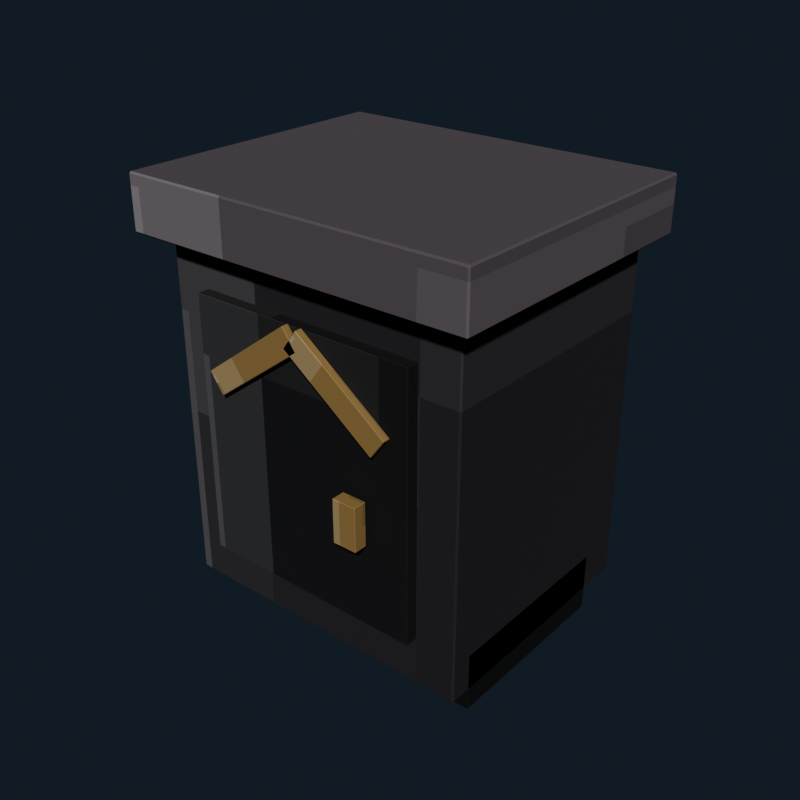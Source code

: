 # Source: gothic_nightstand_ivory.blend  (saved by Blender 5.2.44; exported with 4.5.12 LTS)
import bpy
from mathutils import Matrix  # noqa: F401  (used for matrix-valued properties, if any)

bpy.ops.wm.read_factory_settings(use_empty=True)
scene = bpy.context.scene
scene.name = 'Scene'

# ---- collections
col_collection = bpy.data.collections.new('Collection'); scene.collection.children.link(col_collection)

# ---- images (referenced by path relative to the original .blend; pixels are not part of the script)
import os
ASSET_DIR = os.environ.get("B2B_ASSET_DIR", "")  # directory of the original .blend (textures are referenced by path, not embedded)
HERE = os.path.dirname(os.path.abspath(__file__))  # packed textures are extracted next to this script under _unpacked/

def load_image(name, relpath, width, height, colorspace="sRGB"):
    """Load a texture the original file referenced (path relative to the .blend, or extracted next to this script)."""
    p = next((c for c in (os.path.join(HERE, relpath), os.path.join(ASSET_DIR, relpath)) if relpath and os.path.exists(c)), "")
    if p:
        img = bpy.data.images.load(p, check_existing=True)
        img.name = name
    else:  # same state as the original file: an image datablock whose file is absent (Cycles renders it pink)
        img = bpy.data.images.new(name, width, height)
        img.source = "FILE"
        img.filepath = "//" + (relpath or name)
    img.colorspace_settings.name = colorspace
    return img
img_gothic_nightstand_ivory_pixel_atlas = load_image('gothic_nightstand_ivory_pixel_atlas', '_unpacked/gothic_nightstand_ivory_pixel_atlas.937837f8.png', 144, 16, 'sRGB')

# ---- materials (node trees are filled in below, after node groups)
mat_gothic_nightstand_ivory_pixel_paint = bpy.data.materials.new('Gothic Nightstand Ivory pixel paint')

# ---- material node trees
mat_gothic_nightstand_ivory_pixel_paint.use_nodes = True; mat_gothic_nightstand_ivory_pixel_paint.node_tree.nodes.clear()
_N = mat_gothic_nightstand_ivory_pixel_paint.node_tree.nodes; _L = mat_gothic_nightstand_ivory_pixel_paint.node_tree.links
n0 = _N.new('ShaderNodeBsdfPrincipled'); n0.name = 'Principled BSDF'; n0.location = (-200, 100)
n0.inputs[1].default_value = 0.06
n0.inputs[2].default_value = 0.82
n0.inputs[10].default_value = 0.005
n1 = _N.new('ShaderNodeOutputMaterial'); n1.name = 'Material Output'; n1.location = (200, 100)
n2 = _N.new('ShaderNodeTexImage'); n2.name = 'Image Texture'; n2.location = (0, 0)
n2.image = img_gothic_nightstand_ivory_pixel_atlas
n2.interpolation = 'Closest'
_L.new(n0.outputs[0], n1.inputs[0])
_L.new(n2.outputs[0], n0.inputs[0])
n1.is_active_output = True

# ---- world
world_world = bpy.data.worlds.new('World'); scene.world = world_world
world_world.use_nodes = True; world_world.node_tree.nodes.clear()
_N = world_world.node_tree.nodes; _L = world_world.node_tree.links
n0 = _N.new('ShaderNodeOutputWorld'); n0.name = 'World Output'; n0.location = (200, 100)
n1 = _N.new('ShaderNodeBackground'); n1.name = 'Background'; n1.location = (-200, 100)
n1.inputs[0].default_value = (0.04314, 0.06275, 0.09412, 1.0)
n1.inputs[1].default_value = 0.36
_L.new(n1.outputs[0], n0.inputs[0])
n0.is_active_output = True
world_world.color = (0.05088, 0.05088, 0.05088)
world_world.sun_shadow_jitter_overblur = 0.0

# ---- meshes
me_cube = bpy.data.meshes.new('Cube')
me_cube.from_pydata([(-0.287, -0.232, -0.33), (-0.287, -0.235, -0.327), (-0.29, -0.232, -0.327), (-0.287, -0.235, 0.327), (-0.287, -0.232, 0.33), (-0.29, -0.232, 0.327), (-0.287, 0.232, -0.33), (-0.29, 0.232, -0.327), (-0.287, 0.235, -0.327), (-0.287, 0.232, 0.33), (-0.287, 0.235, 0.327), (-0.29, 0.232, 0.327), (0.287, -0.232, -0.33), (0.29, -0.232, -0.327), (0.287, -0.235, -0.327), (0.287, -0.232, 0.33), (0.287, -0.235, 0.327), (0.29, -0.232, 0.327), (0.287, 0.232, -0.33), (0.287, 0.235, -0.327), (0.29, 0.232, -0.327), (0.287, 0.232, 0.33), (0.29, 0.232, 0.327), (0.287, 0.235, 0.327)], [], [(0, 1, 2), (3, 4, 5), (6, 7, 8), (9, 10, 11), (12, 13, 14), (15, 16, 17), (18, 19, 20), (21, 22, 23), (6, 0, 2, 7), (1, 3, 5, 2), (4, 9, 11, 5), (10, 8, 7, 11), (18, 6, 8, 19), (9, 21, 23, 10), (22, 20, 19, 23), (12, 18, 20, 13), (21, 15, 17, 22), (16, 14, 13, 17), (0, 12, 14, 1), (15, 4, 3, 16), (6, 18, 12, 0), (2, 5, 11, 7), (14, 16, 3, 1), (21, 9, 4, 15), (8, 10, 23, 19), (20, 22, 17, 13)])
_uv = me_cube.uv_layers.new(name='UVMap')
_uv.uv.foreach_set('vector', [0.2408, 0.7211, 0.2408, 0.7225, 0.2407, 0.7211, 0.29, 0.9438, 0.2901, 0.9438, 0.29, 0.945, 0.2408, 0.5014, 0.2407, 0.5014, 0.2408, 0.5, 0.2901, 0.2778, 0.29, 0.2787, 0.29, 0.2764, 0.2653, 0.7211, 0.2655, 0.7211, 0.2654, 0.7231, 0.2902, 0.7224, 0.29, 0.7237, 0.29, 0.7214, 0.2653, 0.5014, 0.2654, 0.4994, 0.2655, 0.5014, 0.2902, 0.5008, 0.29, 0.5014, 0.29, 0.4991, 0.2408, 0.5014, 0.2408, 0.7211, 0.2407, 0.7211, 0.2407, 0.5014, 0.2655, 0.055, 0.29, 0.055, 0.29, 0.05642, 0.2655, 0.05642, 0.2901, 0.05642, 0.2901, 0.2778, 0.29, 0.2764, 0.29, 0.05642, 0.29, 0.2787, 0.2655, 0.2787, 0.2655, 0.2761, 0.29, 0.2764, 0.2653, 0.5014, 0.2408, 0.5014, 0.2408, 0.5, 0.2654, 0.4994, 0.2901, 0.2778, 0.2902, 0.5008, 0.29, 0.4991, 0.29, 0.2787, 0.29, 0.5014, 0.2655, 0.5014, 0.2654, 0.4994, 0.29, 0.4991, 0.2653, 0.7211, 0.2653, 0.5014, 0.2655, 0.5014, 0.2655, 0.7211, 0.2902, 0.5008, 0.2902, 0.7224, 0.29, 0.7214, 0.29, 0.5014, 0.29, 0.7237, 0.2654, 0.7231, 0.2655, 0.7211, 0.29, 0.7214, 0.2408, 0.7211, 0.2653, 0.7211, 0.2654, 0.7231, 0.2408, 0.7225, 0.2902, 0.7224, 0.2901, 0.9438, 0.29, 0.9438, 0.29, 0.7237, 0.2408, 0.5014, 0.2653, 0.5014, 0.2653, 0.7211, 0.2408, 0.7211, 0.2655, 0.05642, 0.29, 0.05642, 0.29, 0.2764, 0.2655, 0.2761, 0.2654, 0.7231, 0.29, 0.7237, 0.29, 0.9438, 0.2655, 0.9438, 0.2902, 0.5008, 0.3147, 0.5014, 0.3147, 0.7211, 0.2902, 0.7224, 0.2655, 0.2787, 0.29, 0.2787, 0.29, 0.4991, 0.2654, 0.4994, 0.2655, 0.5014, 0.29, 0.5014, 0.29, 0.7214, 0.2655, 0.7211])
me_cube.materials.append(mat_gothic_nightstand_ivory_pixel_paint)
me_cube.update()
me_cube_001 = bpy.data.meshes.new('Cube.001')
me_cube_001.from_pydata([(-0.327, -0.267, -0.05), (-0.327, -0.27, -0.047), (-0.33, -0.267, -0.047), (-0.327, -0.27, 0.047), (-0.327, -0.267, 0.05), (-0.33, -0.267, 0.047), (-0.327, 0.267, -0.05), (-0.33, 0.267, -0.047), (-0.327, 0.27, -0.047), (-0.327, 0.267, 0.05), (-0.327, 0.27, 0.047), (-0.33, 0.267, 0.047), (0.327, -0.267, -0.05), (0.33, -0.267, -0.047), (0.327, -0.27, -0.047), (0.327, -0.267, 0.05), (0.327, -0.27, 0.047), (0.33, -0.267, 0.047), (0.327, 0.267, -0.05), (0.327, 0.27, -0.047), (0.33, 0.267, -0.047), (0.327, 0.267, 0.05), (0.33, 0.267, 0.047), (0.327, 0.27, 0.047)], [], [(0, 1, 2), (3, 4, 5), (6, 7, 8), (9, 10, 11), (12, 13, 14), (15, 16, 17), (18, 19, 20), (21, 22, 23), (6, 0, 2, 7), (1, 3, 5, 2), (4, 9, 11, 5), (10, 8, 7, 11), (18, 6, 8, 19), (9, 21, 23, 10), (22, 20, 19, 23), (12, 18, 20, 13), (21, 15, 17, 22), (16, 14, 13, 17), (0, 12, 14, 1), (15, 4, 3, 16), (6, 18, 12, 0), (2, 5, 11, 7), (14, 16, 3, 1), (21, 9, 4, 15), (8, 10, 23, 19), (20, 22, 17, 13)])
_uv = me_cube_001.uv_layers.new(name='UVMap')
_uv.uv.foreach_set('vector', [0.3519, 0.7213, 0.3519, 0.7225, 0.3518, 0.7213, 0.4005, 0.944, 0.4013, 0.944, 0.4005, 0.945, 0.3519, 0.5012, 0.3518, 0.5012, 0.3519, 0.5, 0.4013, 0.2778, 0.4005, 0.2785, 0.4005, 0.2766, 0.3764, 0.7213, 0.3771, 0.7213, 0.3768, 0.723, 0.4013, 0.7224, 0.4005, 0.7235, 0.4005, 0.7216, 0.3764, 0.5012, 0.3768, 0.4995, 0.3771, 0.5012, 0.4013, 0.5007, 0.4005, 0.5012, 0.4005, 0.4992, 0.3519, 0.5012, 0.3519, 0.7213, 0.3518, 0.7213, 0.3518, 0.5012, 0.3773, 0.055, 0.4005, 0.055, 0.4005, 0.05624, 0.3773, 0.05624, 0.4013, 0.05624, 0.4013, 0.2778, 0.4005, 0.2766, 0.4005, 0.05624, 0.4005, 0.2785, 0.3773, 0.2785, 0.3773, 0.2763, 0.4005, 0.2766, 0.3764, 0.5012, 0.3519, 0.5012, 0.3519, 0.5, 0.3768, 0.4995, 0.4013, 0.2778, 0.4013, 0.5007, 0.4005, 0.4992, 0.4005, 0.2785, 0.4005, 0.5012, 0.3771, 0.5012, 0.3768, 0.4995, 0.4005, 0.4992, 0.3764, 0.7213, 0.3764, 0.5012, 0.3771, 0.5012, 0.3771, 0.7213, 0.4013, 0.5007, 0.4013, 0.7224, 0.4005, 0.7216, 0.4005, 0.5012, 0.4005, 0.7235, 0.3768, 0.723, 0.3771, 0.7213, 0.4005, 0.7216, 0.3519, 0.7213, 0.3764, 0.7213, 0.3768, 0.723, 0.3519, 0.7225, 0.4013, 0.7224, 0.4013, 0.944, 0.4005, 0.944, 0.4005, 0.7235, 0.3519, 0.5012, 0.3764, 0.5012, 0.3764, 0.7213, 0.3519, 0.7213, 0.3773, 0.05624, 0.4005, 0.05624, 0.4005, 0.2766, 0.3773, 0.2763, 0.3768, 0.723, 0.4005, 0.7235, 0.4005, 0.944, 0.3773, 0.944, 0.4013, 0.5007, 0.4259, 0.5012, 0.4259, 0.7213, 0.4013, 0.7224, 0.3773, 0.2785, 0.4005, 0.2785, 0.4005, 0.4992, 0.3768, 0.4995, 0.3771, 0.5012, 0.4005, 0.5012, 0.4005, 0.7216, 0.3771, 0.7213])
me_cube_001.materials.append(mat_gothic_nightstand_ivory_pixel_paint)
me_cube_001.update()
me_cube_002 = bpy.data.meshes.new('Cube.002')
me_cube_002.from_pydata([(-0.214, -0.0115, -0.24), (-0.214, -0.0125, -0.239), (-0.215, -0.0115, -0.239), (-0.214, -0.0125, 0.239), (-0.214, -0.0115, 0.24), (-0.215, -0.0115, 0.239), (-0.214, 0.0115, -0.24), (-0.215, 0.0115, -0.239), (-0.214, 0.0125, -0.239), (-0.214, 0.0115, 0.24), (-0.214, 0.0125, 0.239), (-0.215, 0.0115, 0.239), (0.214, -0.0115, -0.24), (0.215, -0.0115, -0.239), (0.214, -0.0125, -0.239), (0.214, -0.0115, 0.24), (0.214, -0.0125, 0.239), (0.215, -0.0115, 0.239), (0.214, 0.0115, -0.24), (0.214, 0.0125, -0.239), (0.215, 0.0115, -0.239), (0.214, 0.0115, 0.24), (0.215, 0.0115, 0.239), (0.214, 0.0125, 0.239)], [], [(0, 1, 2), (3, 4, 5), (6, 7, 8), (9, 10, 11), (12, 13, 14), (15, 16, 17), (18, 19, 20), (21, 22, 23), (6, 0, 2, 7), (1, 3, 5, 2), (4, 9, 11, 5), (10, 8, 7, 11), (18, 6, 8, 19), (9, 21, 23, 10), (22, 20, 19, 23), (12, 18, 20, 13), (21, 15, 17, 22), (16, 14, 13, 17), (0, 12, 14, 1), (15, 4, 3, 16), (6, 18, 12, 0), (2, 5, 11, 7), (14, 16, 3, 1), (21, 9, 4, 15), (8, 10, 23, 19), (20, 22, 17, 13)])
_uv = me_cube_002.uv_layers.new(name='UVMap')
_uv.uv.foreach_set('vector', [0.1296, 0.7136, 0.1296, 0.7225, 0.1296, 0.7136, 0.179, 0.9445, 0.179, 0.9445, 0.179, 0.945, 0.1296, 0.5089, 0.1296, 0.5089, 0.1296, 0.5, 0.179, 0.2749, 0.179, 0.278, 0.179, 0.2708, 0.1542, 0.7136, 0.1543, 0.7136, 0.1543, 0.7228, 0.1791, 0.7183, 0.179, 0.723, 0.179, 0.7158, 0.1542, 0.5089, 0.1543, 0.4997, 0.1543, 0.5089, 0.1791, 0.5065, 0.179, 0.5089, 0.179, 0.4996, 0.1296, 0.5089, 0.1296, 0.7136, 0.1296, 0.7136, 0.1296, 0.5089, 0.1544, 0.055, 0.179, 0.055, 0.179, 0.0639, 0.1544, 0.0639, 0.179, 0.0639, 0.179, 0.2749, 0.179, 0.2708, 0.179, 0.0639, 0.179, 0.278, 0.1544, 0.278, 0.1544, 0.2686, 0.179, 0.2708, 0.1542, 0.5089, 0.1296, 0.5089, 0.1296, 0.5, 0.1543, 0.4997, 0.179, 0.2749, 0.1791, 0.5065, 0.179, 0.4996, 0.179, 0.278, 0.179, 0.5089, 0.1543, 0.5089, 0.1543, 0.4997, 0.179, 0.4996, 0.1542, 0.7136, 0.1542, 0.5089, 0.1543, 0.5089, 0.1543, 0.7136, 0.1791, 0.5065, 0.1791, 0.7183, 0.179, 0.7158, 0.179, 0.5089, 0.179, 0.723, 0.1543, 0.7228, 0.1543, 0.7136, 0.179, 0.7158, 0.1296, 0.7136, 0.1542, 0.7136, 0.1543, 0.7228, 0.1296, 0.7225, 0.1791, 0.7183, 0.179, 0.9445, 0.179, 0.9445, 0.179, 0.723, 0.1296, 0.5089, 0.1542, 0.5089, 0.1542, 0.7136, 0.1296, 0.7136, 0.1544, 0.0639, 0.179, 0.0639, 0.179, 0.2708, 0.1544, 0.2686, 0.1543, 0.7228, 0.179, 0.723, 0.179, 0.9445, 0.1544, 0.9445, 0.1791, 0.5065, 0.2037, 0.5089, 0.2037, 0.7136, 0.1791, 0.7183, 0.1544, 0.278, 0.179, 0.278, 0.179, 0.4996, 0.1543, 0.4997, 0.1543, 0.5089, 0.179, 0.5089, 0.179, 0.7158, 0.1543, 0.7136])
me_cube_002.materials.append(mat_gothic_nightstand_ivory_pixel_paint)
me_cube_002.update()
me_cube_003 = bpy.data.meshes.new('Cube.003')
me_cube_003.from_pydata([(-0.1045, -0.006, -0.0225), (-0.1045, -0.007, -0.0215), (-0.1055, -0.006, -0.0215), (-0.1045, -0.007, 0.0215), (-0.1045, -0.006, 0.0225), (-0.1055, -0.006, 0.0215), (-0.1045, 0.006, -0.0225), (-0.1055, 0.006, -0.0215), (-0.1045, 0.007, -0.0215), (-0.1045, 0.006, 0.0225), (-0.1045, 0.007, 0.0215), (-0.1055, 0.006, 0.0215), (0.1045, -0.006, -0.0225), (0.1055, -0.006, -0.0215), (0.1045, -0.007, -0.0215), (0.1045, -0.006, 0.0225), (0.1045, -0.007, 0.0215), (0.1055, -0.006, 0.0215), (0.1045, 0.006, -0.0225), (0.1045, 0.007, -0.0215), (0.1055, 0.006, -0.0215), (0.1045, 0.006, 0.0225), (0.1055, 0.006, 0.0215), (0.1045, 0.007, 0.0215)], [], [(0, 1, 2), (3, 4, 5), (6, 7, 8), (9, 10, 11), (12, 13, 14), (15, 16, 17), (18, 19, 20), (21, 22, 23), (6, 0, 2, 7), (1, 3, 5, 2), (4, 9, 11, 5), (10, 8, 7, 11), (18, 6, 8, 19), (9, 21, 23, 10), (22, 20, 19, 23), (12, 18, 20, 13), (21, 15, 17, 22), (16, 14, 13, 17), (0, 12, 14, 1), (15, 4, 3, 16), (6, 18, 12, 0), (2, 5, 11, 7), (14, 16, 3, 1), (21, 9, 4, 15), (8, 10, 23, 19), (20, 22, 17, 13)])
_uv = me_cube_003.uv_layers.new(name='UVMap')
_uv.uv.foreach_set('vector', [0.7964, 0.7066, 0.7964, 0.7225, 0.7962, 0.7066, 0.8451, 0.9439, 0.8457, 0.9439, 0.8451, 0.945, 0.7964, 0.5159, 0.7962, 0.5159, 0.7964, 0.5, 0.8457, 0.2729, 0.8451, 0.2786, 0.8451, 0.2656, 0.8209, 0.7066, 0.8214, 0.7066, 0.8212, 0.723, 0.8458, 0.7151, 0.8451, 0.7236, 0.8451, 0.7106, 0.8209, 0.5159, 0.8212, 0.4995, 0.8214, 0.5159, 0.8458, 0.5117, 0.8451, 0.5159, 0.8451, 0.4992, 0.7964, 0.5159, 0.7964, 0.7066, 0.7962, 0.7066, 0.7962, 0.5159, 0.8215, 0.055, 0.8451, 0.055, 0.8451, 0.07089, 0.8215, 0.07089, 0.8457, 0.07089, 0.8457, 0.2729, 0.8451, 0.2656, 0.8451, 0.07089, 0.8451, 0.2786, 0.8215, 0.2786, 0.8215, 0.2616, 0.8451, 0.2656, 0.8209, 0.5159, 0.7964, 0.5159, 0.7964, 0.5, 0.8212, 0.4995, 0.8457, 0.2729, 0.8458, 0.5117, 0.8451, 0.4992, 0.8451, 0.2786, 0.8451, 0.5159, 0.8214, 0.5159, 0.8212, 0.4995, 0.8451, 0.4992, 0.8209, 0.7066, 0.8209, 0.5159, 0.8214, 0.5159, 0.8214, 0.7066, 0.8458, 0.5117, 0.8458, 0.7151, 0.8451, 0.7106, 0.8451, 0.5159, 0.8451, 0.7236, 0.8212, 0.723, 0.8214, 0.7066, 0.8451, 0.7106, 0.7964, 0.7066, 0.8209, 0.7066, 0.8212, 0.723, 0.7964, 0.7225, 0.8458, 0.7151, 0.8457, 0.9439, 0.8451, 0.9439, 0.8451, 0.7236, 0.7964, 0.5159, 0.8209, 0.5159, 0.8209, 0.7066, 0.7964, 0.7066, 0.8215, 0.07089, 0.8451, 0.07089, 0.8451, 0.2656, 0.8215, 0.2616, 0.8212, 0.723, 0.8451, 0.7236, 0.8451, 0.9439, 0.8215, 0.9439, 0.8458, 0.5117, 0.8703, 0.5159, 0.8703, 0.7066, 0.8458, 0.7151, 0.8215, 0.2786, 0.8451, 0.2786, 0.8451, 0.4992, 0.8212, 0.4995, 0.8214, 0.5159, 0.8451, 0.5159, 0.8451, 0.7106, 0.8214, 0.7066])
me_cube_003.materials.append(mat_gothic_nightstand_ivory_pixel_paint)
me_cube_003.update()
me_cube_004 = bpy.data.meshes.new('Cube.004')
me_cube_004.from_pydata([(-0.1045, -0.006, -0.0225), (-0.1045, -0.007, -0.0215), (-0.1055, -0.006, -0.0215), (-0.1045, -0.007, 0.0215), (-0.1045, -0.006, 0.0225), (-0.1055, -0.006, 0.0215), (-0.1045, 0.006, -0.0225), (-0.1055, 0.006, -0.0215), (-0.1045, 0.007, -0.0215), (-0.1045, 0.006, 0.0225), (-0.1045, 0.007, 0.0215), (-0.1055, 0.006, 0.0215), (0.1045, -0.006, -0.0225), (0.1055, -0.006, -0.0215), (0.1045, -0.007, -0.0215), (0.1045, -0.006, 0.0225), (0.1045, -0.007, 0.0215), (0.1055, -0.006, 0.0215), (0.1045, 0.006, -0.0225), (0.1045, 0.007, -0.0215), (0.1055, 0.006, -0.0215), (0.1045, 0.006, 0.0225), (0.1055, 0.006, 0.0215), (0.1045, 0.007, 0.0215)], [], [(0, 1, 2), (3, 4, 5), (6, 7, 8), (9, 10, 11), (12, 13, 14), (15, 16, 17), (18, 19, 20), (21, 22, 23), (6, 0, 2, 7), (1, 3, 5, 2), (4, 9, 11, 5), (10, 8, 7, 11), (18, 6, 8, 19), (9, 21, 23, 10), (22, 20, 19, 23), (12, 18, 20, 13), (21, 15, 17, 22), (16, 14, 13, 17), (0, 12, 14, 1), (15, 4, 3, 16), (6, 18, 12, 0), (2, 5, 11, 7), (14, 16, 3, 1), (21, 9, 4, 15), (8, 10, 23, 19), (20, 22, 17, 13)])
_uv = me_cube_004.uv_layers.new(name='UVMap')
_uv.uv.foreach_set('vector', [0.7964, 0.7066, 0.7964, 0.7225, 0.7962, 0.7066, 0.8451, 0.9439, 0.8457, 0.9439, 0.8451, 0.945, 0.7964, 0.5159, 0.7962, 0.5159, 0.7964, 0.5, 0.8457, 0.2729, 0.8451, 0.2786, 0.8451, 0.2656, 0.8209, 0.7066, 0.8214, 0.7066, 0.8212, 0.723, 0.8458, 0.7151, 0.8451, 0.7236, 0.8451, 0.7106, 0.8209, 0.5159, 0.8212, 0.4995, 0.8214, 0.5159, 0.8458, 0.5117, 0.8451, 0.5159, 0.8451, 0.4992, 0.7964, 0.5159, 0.7964, 0.7066, 0.7962, 0.7066, 0.7962, 0.5159, 0.8215, 0.055, 0.8451, 0.055, 0.8451, 0.07089, 0.8215, 0.07089, 0.8457, 0.07089, 0.8457, 0.2729, 0.8451, 0.2656, 0.8451, 0.07089, 0.8451, 0.2786, 0.8215, 0.2786, 0.8215, 0.2616, 0.8451, 0.2656, 0.8209, 0.5159, 0.7964, 0.5159, 0.7964, 0.5, 0.8212, 0.4995, 0.8457, 0.2729, 0.8458, 0.5117, 0.8451, 0.4992, 0.8451, 0.2786, 0.8451, 0.5159, 0.8214, 0.5159, 0.8212, 0.4995, 0.8451, 0.4992, 0.8209, 0.7066, 0.8209, 0.5159, 0.8214, 0.5159, 0.8214, 0.7066, 0.8458, 0.5117, 0.8458, 0.7151, 0.8451, 0.7106, 0.8451, 0.5159, 0.8451, 0.7236, 0.8212, 0.723, 0.8214, 0.7066, 0.8451, 0.7106, 0.7964, 0.7066, 0.8209, 0.7066, 0.8212, 0.723, 0.7964, 0.7225, 0.8458, 0.7151, 0.8457, 0.9439, 0.8451, 0.9439, 0.8451, 0.7236, 0.7964, 0.5159, 0.8209, 0.5159, 0.8209, 0.7066, 0.7964, 0.7066, 0.8215, 0.07089, 0.8451, 0.07089, 0.8451, 0.2656, 0.8215, 0.2616, 0.8212, 0.723, 0.8451, 0.7236, 0.8451, 0.9439, 0.8215, 0.9439, 0.8458, 0.5117, 0.8703, 0.5159, 0.8703, 0.7066, 0.8458, 0.7151, 0.8215, 0.2786, 0.8451, 0.2786, 0.8451, 0.4992, 0.8212, 0.4995, 0.8214, 0.5159, 0.8451, 0.5159, 0.8451, 0.7106, 0.8214, 0.7066])
me_cube_004.materials.append(mat_gothic_nightstand_ivory_pixel_paint)
me_cube_004.update()
me_cube_005 = bpy.data.meshes.new('Cube.005')
me_cube_005.from_pydata([(-0.0215, -0.0115, -0.04), (-0.0215, -0.0125, -0.039), (-0.0225, -0.0115, -0.039), (-0.0215, -0.0125, 0.039), (-0.0215, -0.0115, 0.04), (-0.0225, -0.0115, 0.039), (-0.0215, 0.0115, -0.04), (-0.0225, 0.0115, -0.039), (-0.0215, 0.0125, -0.039), (-0.0215, 0.0115, 0.04), (-0.0215, 0.0125, 0.039), (-0.0225, 0.0115, 0.039), (0.0215, -0.0115, -0.04), (0.0225, -0.0115, -0.039), (0.0215, -0.0125, -0.039), (0.0215, -0.0115, 0.04), (0.0215, -0.0125, 0.039), (0.0225, -0.0115, 0.039), (0.0215, 0.0115, -0.04), (0.0215, 0.0125, -0.039), (0.0225, 0.0115, -0.039), (0.0215, 0.0115, 0.04), (0.0225, 0.0115, 0.039), (0.0215, 0.0125, 0.039)], [], [(0, 1, 2), (3, 4, 5), (6, 7, 8), (9, 10, 11), (12, 13, 14), (15, 16, 17), (18, 19, 20), (21, 22, 23), (6, 0, 2, 7), (1, 3, 5, 2), (4, 9, 11, 5), (10, 8, 7, 11), (18, 6, 8, 19), (9, 21, 23, 10), (22, 20, 19, 23), (12, 18, 20, 13), (21, 15, 17, 22), (16, 14, 13, 17), (0, 12, 14, 1), (15, 4, 3, 16), (6, 18, 12, 0), (2, 5, 11, 7), (14, 16, 3, 1), (21, 9, 4, 15), (8, 10, 23, 19), (20, 22, 17, 13)])
_uv = me_cube_005.uv_layers.new(name='UVMap')
_uv.uv.foreach_set('vector', [0.7968, 0.7136, 0.7968, 0.7225, 0.7962, 0.7136, 0.8454, 0.9401, 0.8457, 0.9401, 0.8454, 0.945, 0.7968, 0.5089, 0.7962, 0.5089, 0.7968, 0.5, 0.8457, 0.2778, 0.8454, 0.2824, 0.8454, 0.2708, 0.8204, 0.7136, 0.8212, 0.7136, 0.8209, 0.725, 0.846, 0.7205, 0.8454, 0.7274, 0.8454, 0.7158, 0.8204, 0.5089, 0.8209, 0.4975, 0.8212, 0.5089, 0.846, 0.5054, 0.8454, 0.5089, 0.8454, 0.4963, 0.7968, 0.5089, 0.7968, 0.7136, 0.7962, 0.7136, 0.7962, 0.5089, 0.8213, 0.055, 0.8454, 0.055, 0.8454, 0.0639, 0.8213, 0.0639, 0.8457, 0.0639, 0.8457, 0.2778, 0.8454, 0.2708, 0.8454, 0.0639, 0.8454, 0.2824, 0.8213, 0.2824, 0.8213, 0.2686, 0.8454, 0.2708, 0.8204, 0.5089, 0.7968, 0.5089, 0.7968, 0.5, 0.8209, 0.4975, 0.8457, 0.2778, 0.846, 0.5054, 0.8454, 0.4963, 0.8454, 0.2824, 0.8454, 0.5089, 0.8212, 0.5089, 0.8209, 0.4975, 0.8454, 0.4963, 0.8204, 0.7136, 0.8204, 0.5089, 0.8212, 0.5089, 0.8212, 0.7136, 0.846, 0.5054, 0.846, 0.7205, 0.8454, 0.7158, 0.8454, 0.5089, 0.8454, 0.7274, 0.8209, 0.725, 0.8212, 0.7136, 0.8454, 0.7158, 0.7968, 0.7136, 0.8204, 0.7136, 0.8209, 0.725, 0.7968, 0.7225, 0.846, 0.7205, 0.8457, 0.9401, 0.8454, 0.9401, 0.8454, 0.7274, 0.7968, 0.5089, 0.8204, 0.5089, 0.8204, 0.7136, 0.7968, 0.7136, 0.8213, 0.0639, 0.8454, 0.0639, 0.8454, 0.2708, 0.8213, 0.2686, 0.8209, 0.725, 0.8454, 0.7274, 0.8454, 0.9401, 0.8213, 0.9401, 0.846, 0.5054, 0.8699, 0.5089, 0.8699, 0.7136, 0.846, 0.7205, 0.8213, 0.2824, 0.8454, 0.2824, 0.8454, 0.4963, 0.8209, 0.4975, 0.8212, 0.5089, 0.8454, 0.5089, 0.8454, 0.7158, 0.8212, 0.7136])
me_cube_005.materials.append(mat_gothic_nightstand_ivory_pixel_paint)
me_cube_005.update()
me_cube_006 = bpy.data.meshes.new('Cube.006')
me_cube_006.from_pydata([(-0.049, -0.174, -0.055), (-0.049, -0.175, -0.054), (-0.05, -0.174, -0.054), (-0.049, -0.175, 0.054), (-0.049, -0.174, 0.055), (-0.05, -0.174, 0.054), (-0.049, 0.174, -0.055), (-0.05, 0.174, -0.054), (-0.049, 0.175, -0.054), (-0.049, 0.174, 0.055), (-0.049, 0.175, 0.054), (-0.05, 0.174, 0.054), (0.049, -0.174, -0.055), (0.05, -0.174, -0.054), (0.049, -0.175, -0.054), (0.049, -0.174, 0.055), (0.049, -0.175, 0.054), (0.05, -0.174, 0.054), (0.049, 0.174, -0.055), (0.049, 0.175, -0.054), (0.05, 0.174, -0.054), (0.049, 0.174, 0.055), (0.05, 0.174, 0.054), (0.049, 0.175, 0.054)], [], [(0, 1, 2), (3, 4, 5), (6, 7, 8), (9, 10, 11), (12, 13, 14), (15, 16, 17), (18, 19, 20), (21, 22, 23), (6, 0, 2, 7), (1, 3, 5, 2), (4, 9, 11, 5), (10, 8, 7, 11), (18, 6, 8, 19), (9, 21, 23, 10), (22, 20, 19, 23), (12, 18, 20, 13), (21, 15, 17, 22), (16, 14, 13, 17), (0, 12, 14, 1), (15, 4, 3, 16), (6, 18, 12, 0), (2, 5, 11, 7), (14, 16, 3, 1), (21, 9, 4, 15), (8, 10, 23, 19), (20, 22, 17, 13)])
_uv = me_cube_006.uv_layers.new(name='UVMap')
_uv.uv.foreach_set('vector', [0.01872, 0.7219, 0.01872, 0.7225, 0.01847, 0.7219, 0.06769, 0.9428, 0.06792, 0.9428, 0.06769, 0.945, 0.01872, 0.5006, 0.01847, 0.5006, 0.01872, 0.5, 0.06792, 0.2788, 0.06769, 0.2797, 0.06769, 0.277, 0.04295, 0.7219, 0.04336, 0.7219, 0.04318, 0.7236, 0.06804, 0.7233, 0.06769, 0.7247, 0.06769, 0.722, 0.04295, 0.5006, 0.04318, 0.4989, 0.04336, 0.5006, 0.06804, 0.4999, 0.06769, 0.5006, 0.06769, 0.4983, 0.01872, 0.5006, 0.01872, 0.7219, 0.01847, 0.7219, 0.01847, 0.5006, 0.04342, 0.055, 0.06769, 0.055, 0.06769, 0.05564, 0.04342, 0.05564, 0.06792, 0.05564, 0.06792, 0.2788, 0.06769, 0.277, 0.06769, 0.05564, 0.06769, 0.2797, 0.04342, 0.2797, 0.04342, 0.2769, 0.06769, 0.277, 0.04295, 0.5006, 0.01872, 0.5006, 0.01872, 0.5, 0.04318, 0.4989, 0.06792, 0.2788, 0.06804, 0.4999, 0.06769, 0.4983, 0.06769, 0.2797, 0.06769, 0.5006, 0.04336, 0.5006, 0.04318, 0.4989, 0.06769, 0.4983, 0.04295, 0.7219, 0.04295, 0.5006, 0.04336, 0.5006, 0.04336, 0.7219, 0.06804, 0.4999, 0.06804, 0.7233, 0.06769, 0.722, 0.06769, 0.5006, 0.06769, 0.7247, 0.04318, 0.7236, 0.04336, 0.7219, 0.06769, 0.722, 0.01872, 0.7219, 0.04295, 0.7219, 0.04318, 0.7236, 0.01872, 0.7225, 0.06804, 0.7233, 0.06792, 0.9428, 0.06769, 0.9428, 0.06769, 0.7247, 0.01872, 0.5006, 0.04295, 0.5006, 0.04295, 0.7219, 0.01872, 0.7219, 0.04342, 0.05564, 0.06769, 0.05564, 0.06769, 0.277, 0.04342, 0.2769, 0.04318, 0.7236, 0.06769, 0.7247, 0.06769, 0.9428, 0.04342, 0.9428, 0.06804, 0.4999, 0.09239, 0.5006, 0.09239, 0.7219, 0.06804, 0.7233, 0.04342, 0.2797, 0.06769, 0.2797, 0.06769, 0.4983, 0.04318, 0.4989, 0.04336, 0.5006, 0.06769, 0.5006, 0.06769, 0.722, 0.04336, 0.7219])
me_cube_006.materials.append(mat_gothic_nightstand_ivory_pixel_paint)
me_cube_006.update()
me_cube_007 = bpy.data.meshes.new('Cube.007')
me_cube_007.from_pydata([(-0.049, -0.174, -0.055), (-0.049, -0.175, -0.054), (-0.05, -0.174, -0.054), (-0.049, -0.175, 0.054), (-0.049, -0.174, 0.055), (-0.05, -0.174, 0.054), (-0.049, 0.174, -0.055), (-0.05, 0.174, -0.054), (-0.049, 0.175, -0.054), (-0.049, 0.174, 0.055), (-0.049, 0.175, 0.054), (-0.05, 0.174, 0.054), (0.049, -0.174, -0.055), (0.05, -0.174, -0.054), (0.049, -0.175, -0.054), (0.049, -0.174, 0.055), (0.049, -0.175, 0.054), (0.05, -0.174, 0.054), (0.049, 0.174, -0.055), (0.049, 0.175, -0.054), (0.05, 0.174, -0.054), (0.049, 0.174, 0.055), (0.05, 0.174, 0.054), (0.049, 0.175, 0.054)], [], [(0, 1, 2), (3, 4, 5), (6, 7, 8), (9, 10, 11), (12, 13, 14), (15, 16, 17), (18, 19, 20), (21, 22, 23), (6, 0, 2, 7), (1, 3, 5, 2), (4, 9, 11, 5), (10, 8, 7, 11), (18, 6, 8, 19), (9, 21, 23, 10), (22, 20, 19, 23), (12, 18, 20, 13), (21, 15, 17, 22), (16, 14, 13, 17), (0, 12, 14, 1), (15, 4, 3, 16), (6, 18, 12, 0), (2, 5, 11, 7), (14, 16, 3, 1), (21, 9, 4, 15), (8, 10, 23, 19), (20, 22, 17, 13)])
_uv = me_cube_007.uv_layers.new(name='UVMap')
_uv.uv.foreach_set('vector', [0.01872, 0.7219, 0.01872, 0.7225, 0.01847, 0.7219, 0.06769, 0.9428, 0.06792, 0.9428, 0.06769, 0.945, 0.01872, 0.5006, 0.01847, 0.5006, 0.01872, 0.5, 0.06792, 0.2788, 0.06769, 0.2797, 0.06769, 0.277, 0.04295, 0.7219, 0.04336, 0.7219, 0.04318, 0.7236, 0.06804, 0.7233, 0.06769, 0.7247, 0.06769, 0.722, 0.04295, 0.5006, 0.04318, 0.4989, 0.04336, 0.5006, 0.06804, 0.4999, 0.06769, 0.5006, 0.06769, 0.4983, 0.01872, 0.5006, 0.01872, 0.7219, 0.01847, 0.7219, 0.01847, 0.5006, 0.04342, 0.055, 0.06769, 0.055, 0.06769, 0.05564, 0.04342, 0.05564, 0.06792, 0.05564, 0.06792, 0.2788, 0.06769, 0.277, 0.06769, 0.05564, 0.06769, 0.2797, 0.04342, 0.2797, 0.04342, 0.2769, 0.06769, 0.277, 0.04295, 0.5006, 0.01872, 0.5006, 0.01872, 0.5, 0.04318, 0.4989, 0.06792, 0.2788, 0.06804, 0.4999, 0.06769, 0.4983, 0.06769, 0.2797, 0.06769, 0.5006, 0.04336, 0.5006, 0.04318, 0.4989, 0.06769, 0.4983, 0.04295, 0.7219, 0.04295, 0.5006, 0.04336, 0.5006, 0.04336, 0.7219, 0.06804, 0.4999, 0.06804, 0.7233, 0.06769, 0.722, 0.06769, 0.5006, 0.06769, 0.7247, 0.04318, 0.7236, 0.04336, 0.7219, 0.06769, 0.722, 0.01872, 0.7219, 0.04295, 0.7219, 0.04318, 0.7236, 0.01872, 0.7225, 0.06804, 0.7233, 0.06792, 0.9428, 0.06769, 0.9428, 0.06769, 0.7247, 0.01872, 0.5006, 0.04295, 0.5006, 0.04295, 0.7219, 0.01872, 0.7219, 0.04342, 0.05564, 0.06769, 0.05564, 0.06769, 0.277, 0.04342, 0.2769, 0.04318, 0.7236, 0.06769, 0.7247, 0.06769, 0.9428, 0.04342, 0.9428, 0.06804, 0.4999, 0.09239, 0.5006, 0.09239, 0.7219, 0.06804, 0.7233, 0.04342, 0.2797, 0.06769, 0.2797, 0.06769, 0.4983, 0.04318, 0.4989, 0.04336, 0.5006, 0.06769, 0.5006, 0.06769, 0.722, 0.04336, 0.7219])
me_cube_007.materials.append(mat_gothic_nightstand_ivory_pixel_paint)
me_cube_007.update()

# ---- objects
ob_nightstandbody = bpy.data.objects.new('NightstandBody', me_cube)
ob_nightstandtop = bpy.data.objects.new('NightstandTop', me_cube_001)
ob_pointeddoor = bpy.data.objects.new('PointedDoor', me_cube_002)
ob_doorarchleft = bpy.data.objects.new('DoorArchLeft', me_cube_003)
ob_doorarchright = bpy.data.objects.new('DoorArchRight', me_cube_004)
ob_doorpull = bpy.data.objects.new('DoorPull', me_cube_005)
ob_clawfoot_0_24 = bpy.data.objects.new('ClawFoot-0.24', me_cube_006)
ob_clawfoot0_24 = bpy.data.objects.new('ClawFoot0.24', me_cube_007)

# ---- transforms, parenting, visibility, modifiers, constraints
ob_nightstandbody.location = (0.0, 0.0, 0.37)
ob_nightstandtop.location = (0.0, -0.01, 0.74)
ob_pointeddoor.location = (0.0, -0.245, 0.37)
ob_doorarchleft.location = (-0.085, -0.265, 0.5325)
ob_doorarchleft.rotation_euler = (0.0, -0.634, 0.0)
ob_doorarchright.location = (0.085, -0.265, 0.5325)
ob_doorarchright.rotation_euler = (0.0, 0.634, 0.0)
ob_doorpull.location = (0.12, -0.28, 0.33)
ob_clawfoot_0_24.location = (-0.24, -0.02, 0.055)
ob_clawfoot0_24.location = (0.24, -0.02, 0.055)

# ---- collection membership
col_collection.objects.link(ob_nightstandbody)
col_collection.objects.link(ob_nightstandtop)
col_collection.objects.link(ob_pointeddoor)
col_collection.objects.link(ob_doorarchleft)
col_collection.objects.link(ob_doorarchright)
col_collection.objects.link(ob_doorpull)
col_collection.objects.link(ob_clawfoot_0_24)
col_collection.objects.link(ob_clawfoot0_24)

# ---- scene / render settings (as saved in the file)
scene.frame_start = 1; scene.frame_end = 250; scene.frame_set(1)
scene.render.engine = 'BLENDER_EEVEE_NEXT'
scene.render.resolution_x = 640
scene.render.resolution_y = 640
scene.render.bake_bias = 0.0
scene.render.bake_samples = 0
scene.render.compositor_device = 'GPU'
scene.eevee.use_volume_custom_range = False
scene.eevee.fast_gi_thickness_near = 0.1
scene.eevee.fast_gi_thickness_far = 0.0
scene.eevee.ray_tracing_options.screen_trace_thickness = 0.1
scene.view_settings.look = 'AgX - Medium High Contrast'
bpy.context.view_layer.update()

# ---- added for rendering (the .blend has no active camera and no usable light): camera, sun
cam_auto = bpy.data.cameras.new('AutoCamera')
cam_auto.lens = 50.0
cam_auto.sensor_width = 36.0
cam_auto.clip_end = 1000.0
ob_auto_camera = bpy.data.objects.new('AutoCamera', cam_auto)
scene.collection.objects.link(ob_auto_camera)
ob_auto_camera.location = (1.08095, -1.31339, 1.25976)
ob_auto_camera.rotation_euler = (1.09748, -7.21219e-08, 0.694738)
scene.camera = ob_auto_camera
light_auto_sun = bpy.data.lights.new('AutoSun', 'SUN')
light_auto_sun.energy = 3.0
light_auto_sun.angle = 0.0523599
ob_auto_sun = bpy.data.objects.new('AutoSun', light_auto_sun)
scene.collection.objects.link(ob_auto_sun)
ob_auto_sun.rotation_euler = (0.872665, 0.174533, 0.523599)
bpy.context.view_layer.update()
